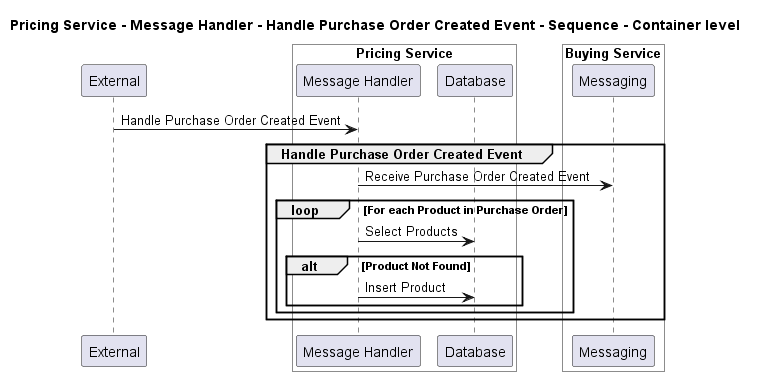

The diagram above was rendered by PlantUML. Its source (embedded in the PNG):
@startuml
!pragma layout smetana

title Pricing Service - Message Handler - Handle Purchase Order Created Event - Sequence - Container level

participant "External" as C4InterFlow.SoftwareSystems.ExternalSystem

box "Pricing Service" #White
    participant "Message Handler" as ECommercePlatform.SoftwareSystems.PricingService.Containers.MessageHandler
    participant "Database" as ECommercePlatform.SoftwareSystems.PricingService.Containers.Database
end box


box "Buying Service" #White
    participant "Messaging" as ECommercePlatform.SoftwareSystems.BuyingService.Containers.Messaging
end box


C4InterFlow.SoftwareSystems.ExternalSystem -> ECommercePlatform.SoftwareSystems.PricingService.Containers.MessageHandler : Handle Purchase Order Created Event
group Handle Purchase Order Created Event
ECommercePlatform.SoftwareSystems.PricingService.Containers.MessageHandler -> ECommercePlatform.SoftwareSystems.BuyingService.Containers.Messaging : Receive Purchase Order Created Event
loop For each Product in Purchase Order
ECommercePlatform.SoftwareSystems.PricingService.Containers.MessageHandler -> ECommercePlatform.SoftwareSystems.PricingService.Containers.Database : Select Products
alt Product Not Found
ECommercePlatform.SoftwareSystems.PricingService.Containers.MessageHandler -> ECommercePlatform.SoftwareSystems.PricingService.Containers.Database : Insert Product
end
end
end


@enduml